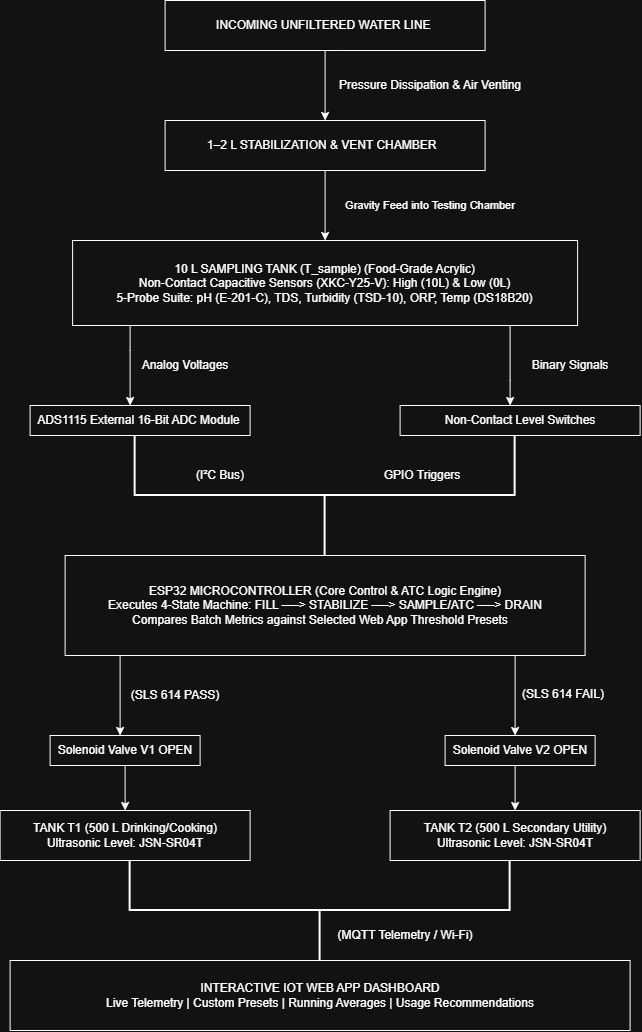

The diagram above was exported from draw.io. Its source (the exported page's mxGraphModel, read from the mxfile embedded in the PNG):
<mxGraphModel dx="850" dy="468" grid="1" gridSize="10" guides="1" tooltips="1" connect="1" arrows="1" fold="1" page="1" pageScale="1" pageWidth="850" pageHeight="1100" math="0" shadow="0">
  <root>
    <mxCell id="0" />
    <mxCell id="1" parent="0" />
    <mxCell id="skfOKwLSO-V3P9Np_Mvu-5" edge="1" parent="1" source="skfOKwLSO-V3P9Np_Mvu-3" style="edgeStyle=orthogonalEdgeStyle;rounded=0;orthogonalLoop=1;jettySize=auto;html=1;" target="skfOKwLSO-V3P9Np_Mvu-4" value="">
      <mxGeometry relative="1" as="geometry" />
    </mxCell>
    <mxCell id="skfOKwLSO-V3P9Np_Mvu-3" parent="1" style="rounded=0;whiteSpace=wrap;html=1;" value="INCOMING UNFILTERED WATER LINE&amp;nbsp;" vertex="1">
      <mxGeometry height="50" width="320" x="265" y="30" as="geometry" />
    </mxCell>
    <mxCell id="skfOKwLSO-V3P9Np_Mvu-8" edge="1" parent="1" source="skfOKwLSO-V3P9Np_Mvu-4" style="edgeStyle=orthogonalEdgeStyle;rounded=0;orthogonalLoop=1;jettySize=auto;html=1;" target="skfOKwLSO-V3P9Np_Mvu-7" value="">
      <mxGeometry relative="1" as="geometry" />
    </mxCell>
    <mxCell id="skfOKwLSO-V3P9Np_Mvu-4" parent="1" style="whiteSpace=wrap;html=1;rounded=0;" value="1–2 L STABILIZATION &amp;amp; VENT CHAMBER&amp;nbsp;&amp;nbsp;" vertex="1">
      <mxGeometry height="50" width="320" x="265" y="150" as="geometry" />
    </mxCell>
    <mxCell id="skfOKwLSO-V3P9Np_Mvu-6" parent="1" style="text;html=1;whiteSpace=wrap;strokeColor=none;fillColor=none;align=center;verticalAlign=middle;rounded=0;" value="Pressure Dissipation &amp;amp; Air Venting" vertex="1">
      <mxGeometry height="30" width="240" x="410" y="100" as="geometry" />
    </mxCell>
    <mxCell id="1q7dfVvoeyDCdk0HfeXC-2" edge="1" parent="1" source="skfOKwLSO-V3P9Np_Mvu-7" style="edgeStyle=orthogonalEdgeStyle;rounded=0;orthogonalLoop=1;jettySize=auto;html=1;" target="1q7dfVvoeyDCdk0HfeXC-1" value="">
      <mxGeometry relative="1" as="geometry">
        <Array as="points">
          <mxPoint x="230" y="380" />
          <mxPoint x="230" y="380" />
        </Array>
      </mxGeometry>
    </mxCell>
    <mxCell id="1q7dfVvoeyDCdk0HfeXC-6" edge="1" parent="1" source="skfOKwLSO-V3P9Np_Mvu-7" style="edgeStyle=orthogonalEdgeStyle;rounded=0;orthogonalLoop=1;jettySize=auto;html=1;" target="1q7dfVvoeyDCdk0HfeXC-5" value="">
      <mxGeometry relative="1" as="geometry">
        <Array as="points">
          <mxPoint x="610" y="410" />
          <mxPoint x="610" y="410" />
        </Array>
      </mxGeometry>
    </mxCell>
    <mxCell id="skfOKwLSO-V3P9Np_Mvu-7" parent="1" style="whiteSpace=wrap;html=1;rounded=0;" value="&amp;nbsp;10 L SAMPLING TANK (T_sample) (Food-Grade Acrylic)&amp;nbsp;&lt;br&gt;Non-Contact Capacitive Sensors (XKC-Y25-V): High (10L) &amp;amp; Low (0L)&lt;br&gt;5-Probe Suite: pH (E-201-C), TDS, Turbidity (TSD-10), ORP, Temp (DS18B20)" vertex="1">
      <mxGeometry height="85" width="505" x="172.5" y="270" as="geometry" />
    </mxCell>
    <mxCell id="skfOKwLSO-V3P9Np_Mvu-11" parent="1" style="text;html=1;whiteSpace=wrap;strokeColor=none;fillColor=none;align=center;verticalAlign=middle;rounded=0;" value="&lt;span style=&quot;font-size: 11px; white-space: nowrap;&quot;&gt;Gravity Feed into Testing Chamber&lt;/span&gt;" vertex="1">
      <mxGeometry height="30" width="240" x="410" y="220" as="geometry" />
    </mxCell>
    <mxCell id="1q7dfVvoeyDCdk0HfeXC-1" parent="1" style="whiteSpace=wrap;html=1;rounded=0;" value="ADS1115 External 16-Bit ADC Module&amp;nbsp;" vertex="1">
      <mxGeometry height="30" width="220" x="130" y="435" as="geometry" />
    </mxCell>
    <mxCell id="1q7dfVvoeyDCdk0HfeXC-5" parent="1" style="whiteSpace=wrap;html=1;rounded=0;" value="Non-Contact Level Switches" vertex="1">
      <mxGeometry height="30" width="240" x="500" y="435" as="geometry" />
    </mxCell>
    <mxCell id="1q7dfVvoeyDCdk0HfeXC-7" parent="1" style="text;html=1;whiteSpace=wrap;strokeColor=none;fillColor=none;align=center;verticalAlign=middle;rounded=0;" value="Analog Voltages" vertex="1">
      <mxGeometry height="30" width="150" x="210" y="380" as="geometry" />
    </mxCell>
    <mxCell id="1q7dfVvoeyDCdk0HfeXC-8" parent="1" style="text;html=1;whiteSpace=wrap;strokeColor=none;fillColor=none;align=center;verticalAlign=middle;rounded=0;" value="Binary Signals" vertex="1">
      <mxGeometry height="30" width="120" x="610" y="380" as="geometry" />
    </mxCell>
    <mxCell id="1q7dfVvoeyDCdk0HfeXC-24" edge="1" parent="1" style="edgeStyle=none;rounded=0;orthogonalLoop=1;jettySize=auto;html=1;" value="">
      <mxGeometry relative="1" as="geometry">
        <mxPoint x="220" y="685" as="sourcePoint" />
        <mxPoint x="220" y="765" as="targetPoint" />
      </mxGeometry>
    </mxCell>
    <mxCell id="1q7dfVvoeyDCdk0HfeXC-9" parent="1" style="whiteSpace=wrap;html=1;rounded=0;" value="ESP32 MICROCONTROLLER (Core Control &amp;amp; ATC Logic Engine)&lt;br&gt;Executes 4-State Machine: FILL ──&amp;gt; STABILIZE ──&amp;gt; SAMPLE/ATC ──&amp;gt; DRAIN&lt;br&gt;Compares Batch Metrics against Selected Web App Threshold Presets&amp;nbsp; &amp;nbsp;" vertex="1">
      <mxGeometry height="100" width="520" x="165" y="585" as="geometry" />
    </mxCell>
    <mxCell id="1q7dfVvoeyDCdk0HfeXC-18" parent="1" style="text;html=1;whiteSpace=wrap;strokeColor=none;fillColor=none;align=center;verticalAlign=middle;rounded=0;" value="(I²C Bus)" vertex="1">
      <mxGeometry height="30" width="60" x="290" y="490" as="geometry" />
    </mxCell>
    <mxCell id="1q7dfVvoeyDCdk0HfeXC-19" parent="1" style="text;html=1;whiteSpace=wrap;strokeColor=none;fillColor=none;align=center;verticalAlign=middle;rounded=0;" value="GPIO Triggers" vertex="1">
      <mxGeometry height="30" width="96" x="474" y="490" as="geometry" />
    </mxCell>
    <mxCell id="1q7dfVvoeyDCdk0HfeXC-22" parent="1" style="strokeWidth=2;html=1;shape=mxgraph.flowchart.annotation_2;align=left;labelPosition=right;pointerEvents=1;rotation=-90;" value="" vertex="1">
      <mxGeometry height="380" width="120" x="365" y="335" as="geometry" />
    </mxCell>
    <mxCell id="1q7dfVvoeyDCdk0HfeXC-30" edge="1" parent="1" source="1q7dfVvoeyDCdk0HfeXC-23" style="edgeStyle=none;rounded=0;orthogonalLoop=1;jettySize=auto;html=1;" target="1q7dfVvoeyDCdk0HfeXC-29" value="">
      <mxGeometry relative="1" as="geometry" />
    </mxCell>
    <mxCell id="1q7dfVvoeyDCdk0HfeXC-23" parent="1" style="whiteSpace=wrap;html=1;rounded=0;" value=" Solenoid Valve V1 OPEN" vertex="1">
      <mxGeometry height="30" width="150" x="150" y="765" as="geometry" />
    </mxCell>
    <mxCell id="1q7dfVvoeyDCdk0HfeXC-25" edge="1" parent="1" style="edgeStyle=none;rounded=0;orthogonalLoop=1;jettySize=auto;html=1;" value="">
      <mxGeometry relative="1" as="geometry">
        <mxPoint x="615" y="685" as="sourcePoint" />
        <mxPoint x="615" y="765" as="targetPoint" />
      </mxGeometry>
    </mxCell>
    <mxCell id="1q7dfVvoeyDCdk0HfeXC-26" parent="1" style="whiteSpace=wrap;html=1;rounded=0;" value=" Solenoid Valve V2 OPEN" vertex="1">
      <mxGeometry height="30" width="150" x="545" y="765" as="geometry" />
    </mxCell>
    <mxCell id="1q7dfVvoeyDCdk0HfeXC-27" parent="1" style="text;html=1;whiteSpace=wrap;strokeColor=none;fillColor=none;align=center;verticalAlign=middle;rounded=0;" value="(SLS 614 PASS)  " vertex="1">
      <mxGeometry height="30" width="110" x="220" y="710" as="geometry" />
    </mxCell>
    <mxCell id="1q7dfVvoeyDCdk0HfeXC-28" parent="1" style="text;whiteSpace=wrap;html=1;" value="(SLS 614 FAIL)" vertex="1">
      <mxGeometry height="30" width="120" x="620" y="710" as="geometry" />
    </mxCell>
    <mxCell id="1q7dfVvoeyDCdk0HfeXC-29" parent="1" style="whiteSpace=wrap;html=1;rounded=0;" value=" TANK T1 (500 L Drinking/Cooking)&lt;br&gt;Ultrasonic Level: JSN-SR04T" vertex="1">
      <mxGeometry height="50" width="250" x="100" y="840" as="geometry" />
    </mxCell>
    <mxCell id="1q7dfVvoeyDCdk0HfeXC-31" edge="1" parent="1" style="edgeStyle=none;rounded=0;orthogonalLoop=1;jettySize=auto;html=1;" target="1q7dfVvoeyDCdk0HfeXC-32" value="">
      <mxGeometry relative="1" as="geometry">
        <mxPoint x="615" y="795" as="sourcePoint" />
      </mxGeometry>
    </mxCell>
    <mxCell id="1q7dfVvoeyDCdk0HfeXC-32" parent="1" style="whiteSpace=wrap;html=1;rounded=0;" value="TANK T2 (500 L Secondary Utility)&lt;br&gt;Ultrasonic Level: JSN-SR04T" vertex="1">
      <mxGeometry height="50" width="250" x="490" y="840" as="geometry" />
    </mxCell>
    <mxCell id="1q7dfVvoeyDCdk0HfeXC-33" parent="1" style="strokeWidth=2;html=1;shape=mxgraph.flowchart.annotation_2;align=left;labelPosition=right;pointerEvents=1;rotation=-90;" value="" vertex="1">
      <mxGeometry height="380" width="100" x="370" y="750" as="geometry" />
    </mxCell>
    <mxCell id="1q7dfVvoeyDCdk0HfeXC-36" parent="1" style="whiteSpace=wrap;html=1;rounded=0;" value="&amp;nbsp;INTERACTIVE IOT WEB APP DASHBOARD&amp;nbsp;&lt;br&gt;Live Telemetry | Custom Presets | Running Averages | Usage Recommendations" vertex="1">
      <mxGeometry height="70" width="620" x="110" y="990" as="geometry" />
    </mxCell>
    <mxCell id="1q7dfVvoeyDCdk0HfeXC-37" parent="1" style="text;html=1;whiteSpace=wrap;strokeColor=none;fillColor=none;align=center;verticalAlign=middle;rounded=0;" value="(MQTT Telemetry / Wi-Fi)" vertex="1">
      <mxGeometry height="30" width="160" x="425" y="950" as="geometry" />
    </mxCell>
    <mxCell id="1q7dfVvoeyDCdk0HfeXC-38" edge="1" parent="1" source="1q7dfVvoeyDCdk0HfeXC-9" style="edgeStyle=orthogonalEdgeStyle;rounded=0;orthogonalLoop=1;jettySize=auto;html=1;innerLoopWaypoints=1;exitX=0.5;exitY=1;exitDx=0;exitDy=0;" target="1q7dfVvoeyDCdk0HfeXC-9">
      <mxGeometry relative="1" as="geometry" />
    </mxCell>
  </root>
</mxGraphModel>